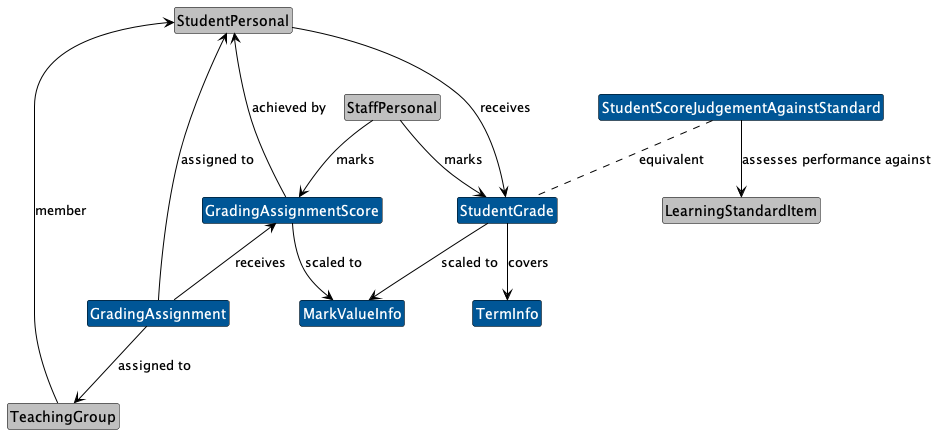

The diagram above was rendered by PlantUML. Its source (embedded in the PNG):
@startuml
hide empty members
hide circle
skinparam class {
ArrowColor Black
BorderColor Black
}
skinparam ClassBackgroundColor #005696
skinparam ClassFontColor automatic

class StudentPersonal #silver
class StaffPersonal #silver
class TeachingGroup #silver
class LearningStandardItem #silver

StudentPersonal --[hidden]> StaffPersonal

StudentPersonal <-- TeachingGroup : member
StudentPersonal <-- GradingAssignmentScore : achieved by
StudentPersonal <-- GradingAssignment : assigned to
GradingAssignment --> TeachingGroup : assigned to
StaffPersonal --> GradingAssignmentScore : marks
GradingAssignmentScore <-- GradingAssignment : receives
StudentPersonal --> StudentGrade : receives
StaffPersonal --> StudentGrade : marks
StudentGrade --> TermInfo : covers
StudentGrade --> MarkValueInfo : scaled to
GradingAssignmentScore --> MarkValueInfo : scaled to


StudentScoreJudgementAgainstStandard .. StudentGrade : equivalent
StudentScoreJudgementAgainstStandard --> LearningStandardItem : assesses performance against

@enduml